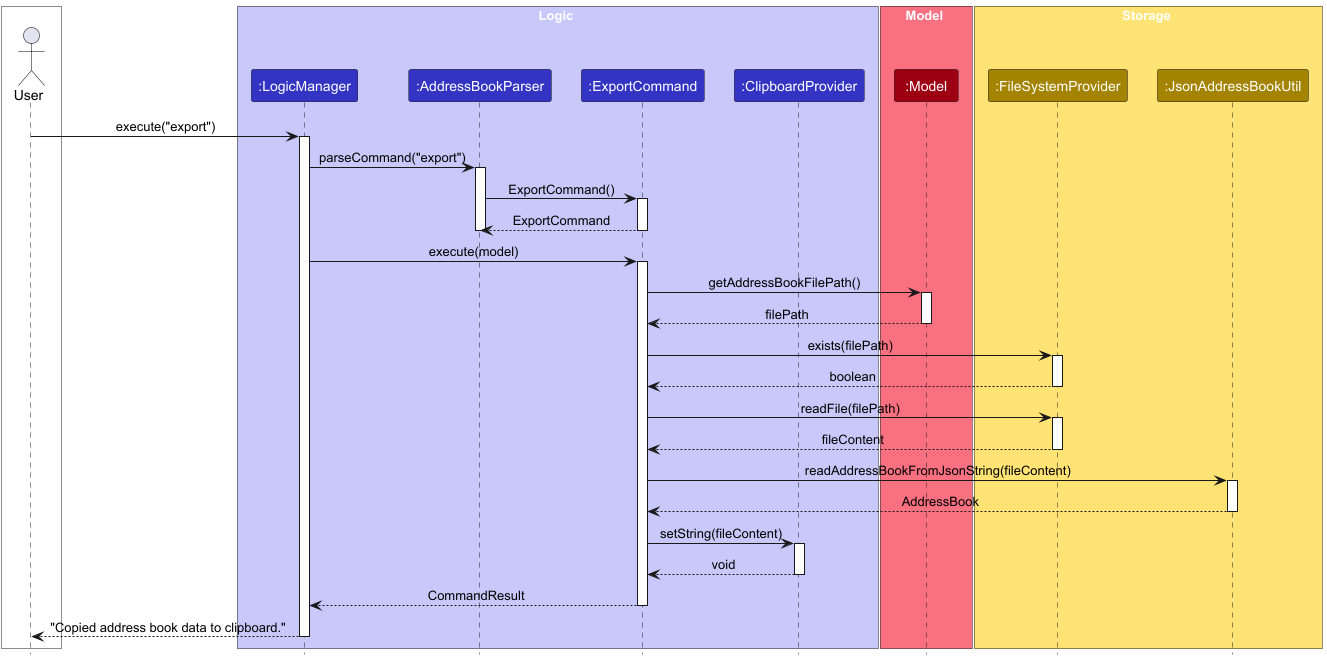

The diagram above was rendered by PlantUML. Its source (embedded in the PNG):
@startuml
!include style.puml
skinparam ArrowFontStyle plain

box External #white
actor User as user
end box

box Logic LOGIC_COLOR_T1
participant ":LogicManager" as logic LOGIC_COLOR
participant ":AddressBookParser" as abp LOGIC_COLOR
participant ":ExportCommand" as ec LOGIC_COLOR
participant ":ClipboardProvider" as clipboard LOGIC_COLOR
end box

box Model MODEL_COLOR_T1
participant ":Model" as model MODEL_COLOR
end box

box Storage STORAGE_COLOR_T1
participant ":FileSystemProvider" as fsp STORAGE_COLOR
participant ":JsonAddressBookUtil" as jabu STORAGE_COLOR
end box

user -> logic : execute("export")
activate logic
logic -> abp : parseCommand("export")
activate abp
abp -> ec : ExportCommand()
activate ec
ec --> abp : ExportCommand
deactivate ec
deactivate abp
logic -> ec : execute(model)
activate ec
ec -> model : getAddressBookFilePath()
activate model
model --> ec : filePath
deactivate model
ec -> fsp : exists(filePath)
activate fsp
fsp --> ec : boolean
deactivate fsp
ec -> fsp : readFile(filePath)
activate fsp
fsp --> ec : fileContent
deactivate fsp
ec -> jabu : readAddressBookFromJsonString(fileContent)
activate jabu
jabu --> ec : AddressBook
deactivate jabu
ec -> clipboard : setString(fileContent)
activate clipboard
clipboard --> ec : void
deactivate clipboard
ec --> logic : CommandResult
deactivate ec
logic --> user : "Copied address book data to clipboard."
deactivate logic
@enduml